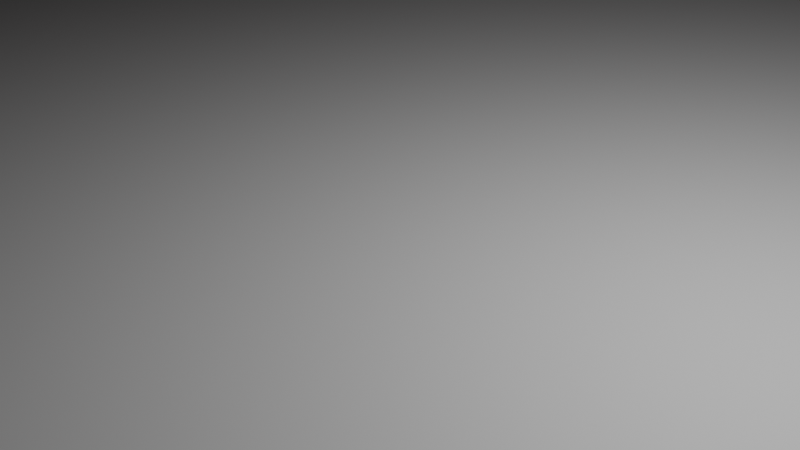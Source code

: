 # Source: almacen.blend  (saved by Blender 3.3.6; exported with 4.5.12 LTS)
import bpy
from mathutils import Matrix  # noqa: F401  (used for matrix-valued properties, if any)

bpy.ops.wm.read_factory_settings(use_empty=True)
scene = bpy.context.scene
scene.name = 'Scene'

# ---- collections
col_collection = bpy.data.collections.new('Collection'); scene.collection.children.link(col_collection)

# ---- materials (node trees are filled in below, after node groups)
mat_wall = bpy.data.materials.new('Wall')
mat_wall.alpha_threshold = 0.0
mat_wall.use_transparent_shadow = False
mat_wall.roughness = 0.5
mat_wall.line_color = (0.0, 0.0, 0.0, 1.0)
mat_wood = bpy.data.materials.new('Wood')
mat_wood.use_transparent_shadow = False
mat_glass = bpy.data.materials.new('Glass')
mat_glass.use_transparent_shadow = False
mat_material = bpy.data.materials.new('Material')
mat_material.use_transparent_shadow = False
mat_metal = bpy.data.materials.new('Metal')
mat_metal.use_transparent_shadow = False
mat_wood2 = bpy.data.materials.new('Wood2')
mat_wood2.use_transparent_shadow = False

# ---- material node trees
mat_wall.use_nodes = True; mat_wall.node_tree.nodes.clear()
_N = mat_wall.node_tree.nodes; _L = mat_wall.node_tree.links
n0 = _N.new('ShaderNodeOutputMaterial'); n0.name = 'Material Output'; n0.location = (300, 300)
n1 = _N.new('ShaderNodeBsdfPrincipled'); n1.name = 'Principled BSDF'; n1.location = (10, 300)
n1.distribution = 'GGX'
n1.subsurface_method = 'RANDOM_WALK_SKIN'
n1.inputs[0].default_value = (0.08984, 0.08984, 0.08984, 1.0)
n1.inputs[2].default_value = 0.8
n1.inputs[3].default_value = 1.45
n1.inputs[27].default_value = (0.0, 0.0, 0.0, 1.0)
n1.inputs[28].default_value = 1.0
_L.new(n1.outputs[0], n0.inputs[0])
n0.is_active_output = True
mat_wood.use_nodes = True; mat_wood.node_tree.nodes.clear()
_N = mat_wood.node_tree.nodes; _L = mat_wood.node_tree.links
n0 = _N.new('ShaderNodeBsdfPrincipled'); n0.name = 'Principled BSDF'; n0.location = (10, 300)
n0.distribution = 'GGX'
n0.subsurface_method = 'RANDOM_WALK_SKIN'
n0.inputs[0].default_value = (0.04518, 0.008499, 0.0064, 1.0)
n0.inputs[3].default_value = 1.45
n0.inputs[27].default_value = (0.0, 0.0, 0.0, 1.0)
n0.inputs[28].default_value = 1.0
n1 = _N.new('ShaderNodeOutputMaterial'); n1.name = 'Material Output'; n1.location = (300, 300)
_L.new(n0.outputs[0], n1.inputs[0])
n1.is_active_output = True
mat_glass.use_nodes = True; mat_glass.node_tree.nodes.clear()
_N = mat_glass.node_tree.nodes; _L = mat_glass.node_tree.links
n0 = _N.new('ShaderNodeBsdfPrincipled'); n0.name = 'Principled BSDF'; n0.location = (10, 300)
n0.distribution = 'GGX'
n0.subsurface_method = 'RANDOM_WALK_SKIN'
n0.inputs[0].default_value = (0.01434, 0.03458, 0.1657, 1.0)
n0.inputs[1].default_value = 1.0
n0.inputs[2].default_value = 0.2778
n0.inputs[3].default_value = 1.45
n0.inputs[27].default_value = (0.0, 0.0, 0.0, 1.0)
n0.inputs[28].default_value = 1.0
n1 = _N.new('ShaderNodeOutputMaterial'); n1.name = 'Material Output'; n1.location = (300, 300)
_L.new(n0.outputs[0], n1.inputs[0])
n1.is_active_output = True
mat_material.use_nodes = True; mat_material.node_tree.nodes.clear()
_N = mat_material.node_tree.nodes; _L = mat_material.node_tree.links
n0 = _N.new('ShaderNodeBsdfPrincipled'); n0.name = 'Principled BSDF'; n0.location = (10, 300)
n0.distribution = 'GGX'
n0.subsurface_method = 'RANDOM_WALK_SKIN'
n0.inputs[0].default_value = (0.1022, 0.09599, 0.02115, 1.0)
n0.inputs[2].default_value = 0.8
n0.inputs[3].default_value = 1.45
n0.inputs[27].default_value = (0.0, 0.0, 0.0, 1.0)
n0.inputs[28].default_value = 1.0
n1 = _N.new('ShaderNodeOutputMaterial'); n1.name = 'Material Output'; n1.location = (300, 300)
_L.new(n0.outputs[0], n1.inputs[0])
n1.is_active_output = True
mat_metal.use_nodes = True; mat_metal.node_tree.nodes.clear()
_N = mat_metal.node_tree.nodes; _L = mat_metal.node_tree.links
n0 = _N.new('ShaderNodeBsdfPrincipled'); n0.name = 'Principled BSDF'; n0.location = (10, 300)
n0.distribution = 'GGX'
n0.subsurface_method = 'RANDOM_WALK_SKIN'
n0.inputs[0].default_value = (0.1374, 0.07601, 0.06103, 1.0)
n0.inputs[1].default_value = 1.0
n0.inputs[2].default_value = 0.6
n0.inputs[3].default_value = 1.45
n0.inputs[27].default_value = (0.0, 0.0, 0.0, 1.0)
n0.inputs[28].default_value = 1.0
n1 = _N.new('ShaderNodeOutputMaterial'); n1.name = 'Material Output'; n1.location = (300, 300)
_L.new(n0.outputs[0], n1.inputs[0])
n1.is_active_output = True
mat_wood2.use_nodes = True; mat_wood2.node_tree.nodes.clear()
_N = mat_wood2.node_tree.nodes; _L = mat_wood2.node_tree.links
n0 = _N.new('ShaderNodeBsdfPrincipled'); n0.name = 'Principled BSDF'; n0.location = (10, 300)
n0.distribution = 'GGX'
n0.subsurface_method = 'RANDOM_WALK_SKIN'
n0.inputs[0].default_value = (0.05811, 0.02677, 0.005654, 1.0)
n0.inputs[3].default_value = 1.45
n0.inputs[27].default_value = (0.0, 0.0, 0.0, 1.0)
n0.inputs[28].default_value = 1.0
n1 = _N.new('ShaderNodeOutputMaterial'); n1.name = 'Material Output'; n1.location = (300, 300)
_L.new(n0.outputs[0], n1.inputs[0])
n1.is_active_output = True

# ---- world
world_world = bpy.data.worlds.new('World'); scene.world = world_world
world_world.use_nodes = True; world_world.node_tree.nodes.clear()
_N = world_world.node_tree.nodes; _L = world_world.node_tree.links
n0 = _N.new('ShaderNodeOutputWorld'); n0.name = 'World Output'; n0.location = (300, 300)
n1 = _N.new('ShaderNodeBackground'); n1.name = 'Background'; n1.location = (10, 300)
n1.inputs[0].default_value = (0.05088, 0.05088, 0.05088, 1.0)
_L.new(n1.outputs[0], n0.inputs[0])
n0.is_active_output = True
world_world.color = (0.05088, 0.05088, 0.05088)
world_world.use_sun_shadow = False
world_world.sun_shadow_jitter_overblur = 0.0

# ---- cameras
cam_camera = bpy.data.cameras.new('Camera')
cam_camera.clip_end = 100.0
cam_camera.ortho_scale = 7.314

# ---- lights
light_light = bpy.data.lights.new('Light', 'POINT')
light_light.transmission_factor = 0.0
light_light.energy = 1000.0
light_light.shadow_soft_size = 0.1
light_light.shadow_maximum_resolution = 0.006
light_light.use_absolute_resolution = True

# ---- meshes
me_cube = bpy.data.meshes.new('Cube')
me_cube.from_pydata([(1.0, 0.6687, 0.3817), (1.0, 0.6687, -0.4449), (1.0, 0.5849, 0.3817), (1.0, 0.5849, -0.4449), (-1.0, 1.0, 1.0), (-1.0, 1.0, -1.0), (-1.0, -1.0, 1.0), (-1.0, -1.0, -1.0), (1.0, 1.0, 1.0), (1.0, 1.0, -1.0), (1.0, -0.85, 0.32), (1.0, -0.85, -0.32), (1.006, 0.6621, 0.342), (1.006, 0.6621, -0.4382), (1.006, 0.5915, 0.342), (1.006, 0.5915, -0.4382), (1.006, 0.6687, 0.3817), (1.006, 0.6687, -0.4449), (1.006, 0.5849, 0.3817), (1.006, 0.5849, -0.4449), (1.0, 0.6621, 0.342), (1.0, 0.6621, -0.4382), (1.0, 0.5915, 0.342), (1.0, 0.5915, -0.4382), (-1.0, 0.0, -1.0), (1.0, -0.155, 0.32), (-1.0, 0.0, 1.0), (1.0, -0.155, -0.32), (1.0, 0.6268, -0.4449), (1.006, 0.6268, -0.4449), (1.0, -0.345, -0.32), (-1.0, -0.5, -1.0), (-1.0, -0.5, 1.0), (1.0, -0.345, 0.32), (1.0, 0.0, 1.0), (1.0, -0.65, 0.32), (1.0, -0.65, -0.32), (1.0, 0.0, -1.0), (1.0, -1.0, 1.0), (1.0, -1.0, -1.0), (1.0, -0.5, 1.0), (1.0, -0.5, -1.0), (1.008, -0.1675, 0.27), (1.008, -0.3325, 0.27), (1.008, -0.3325, -0.27), (1.008, -0.1675, -0.27), (1.008, -0.838, 0.27), (1.008, -0.838, -0.27), (1.008, -0.662, 0.27), (1.008, -0.662, -0.27), (1.008, -0.155, 0.32), (1.008, -0.345, 0.32), (1.008, -0.345, -0.32), (1.008, -0.155, -0.32), (1.008, -0.85, 0.32), (1.008, -0.85, -0.32), (1.008, -0.65, 0.32), (1.008, -0.65, -0.32), (1.0, -0.1675, 0.27), (1.0, -0.3325, 0.27), (1.0, -0.3325, -0.27), (1.0, -0.1675, -0.27), (1.0, -0.838, 0.27), (1.0, -0.838, -0.27), (1.0, -0.662, 0.27), (1.0, -0.662, -0.27), (1.0, -1.0, 1.155), (-1.0, -1.0, 1.155), (1.0, -0.5, 1.155), (-1.0, 0.0, 1.155), (-1.0, 1.0, 1.155), (1.0, 1.0, 1.155), (-1.0, -0.5, 1.155), (1.0, 0.0, 1.155)], [], [(32, 6, 67, 72), (39, 38, 6, 7), (24, 26, 4, 5), (31, 41, 39, 7), (2, 3, 19, 18), (5, 4, 8, 9), (0, 1, 9, 8), (3, 2, 34, 37), (1, 28, 3, 37, 9), (21, 20, 22, 23), (13, 12, 20, 21), (12, 14, 22, 20), (1, 0, 16, 17), (28, 1, 17, 29), (12, 13, 17, 16), (15, 14, 18, 19), (0, 2, 18, 16), (15, 13, 21, 23), (14, 12, 16, 18), (36, 35, 56, 57), (14, 15, 23, 22), (13, 15, 19, 29, 17), (24, 37, 41, 31), (7, 6, 32, 31), (33, 30, 52, 51), (3, 28, 29, 19), (8, 4, 70, 71), (5, 9, 37, 24), (31, 32, 26, 24), (34, 8, 71, 73), (2, 0, 8, 34), (33, 25, 34, 40), (27, 30, 41, 37), (30, 33, 40, 41), (25, 27, 37, 34), (11, 10, 38, 39), (10, 35, 40, 38), (36, 11, 39, 41), (35, 36, 41, 40), (47, 49, 65, 63), (44, 45, 61, 60), (25, 33, 51, 50), (35, 10, 54, 56), (27, 25, 50, 53), (30, 27, 53, 52), (11, 36, 57, 55), (10, 11, 55, 54), (43, 42, 50, 51), (45, 44, 52, 53), (44, 43, 51, 52), (42, 45, 53, 50), (47, 46, 54, 55), (46, 48, 56, 54), (49, 47, 55, 57), (48, 49, 57, 56), (61, 58, 59, 60), (65, 64, 62, 63), (46, 47, 63, 62), (43, 44, 60, 59), (42, 43, 59, 58), (49, 48, 64, 65), (48, 46, 62, 64), (45, 42, 58, 61), (68, 72, 67, 66), (73, 69, 72, 68), (71, 70, 69, 73), (6, 38, 66, 67), (26, 32, 72, 69), (40, 34, 73, 68), (4, 26, 69, 70), (38, 40, 68, 66)])
me_cube.polygons.foreach_set('material_index', [1, 0, 0, 0, 1, 0, 0, 0, 0, 1, 1, 1, 1, 0, 1, 1, 1, 0, 1, 1, 1, 0, 0, 0, 1, 0, 1, 0, 0, 1, 0, 0, 0, 0, 0, 0, 0, 0, 0, 1, 1, 1, 1, 1, 1, 1, 1, 1, 1, 1, 1, 1, 1, 1, 1, 2, 2, 1, 1, 1, 1, 1, 1, 1, 1, 1, 1, 1, 1, 1, 1])
_uv = me_cube.uv_layers.new(name='UVMap')
_uv.uv.foreach_set('vector', [0.625, 0.0625, 0.625, 0.0, 0.625, 0.0, 0.625, 0.0625, 0.375, 0.75, 0.625, 0.75, 0.625, 1.0, 0.375, 1.0, 0.375, 0.125, 0.625, 0.125, 0.625, 0.25, 0.375, 0.25, 0.125, 0.6875, 0.375, 0.6875, 0.375, 0.75, 0.125, 0.75, 0.5934, 0.7184, 0.4066, 0.7184, 0.4066, 0.7184, 0.5934, 0.7184, 0.375, 0.25, 0.625, 0.25, 0.625, 0.5, 0.375, 0.5, 0.5934, 0.5316, 0.4066, 0.5316, 0.375, 0.5, 0.625, 0.5, 0.4066, 0.7184, 0.5934, 0.7184, 0.6051, 0.7301, 0.3949, 0.7301, 0.4066, 0.5316, 0.4066, 0.625, 0.4066, 0.7184, 0.375, 0.625, 0.375, 0.5, 0.4081, 0.5464, 0.5919, 0.5464, 0.5919, 0.7036, 0.4081, 0.7036, 0.4081, 0.5464, 0.5919, 0.5464, 0.5919, 0.5464, 0.4081, 0.5464, 0.5919, 0.5464, 0.5919, 0.7036, 0.5919, 0.7036, 0.5919, 0.5464, 0.4066, 0.5316, 0.5934, 0.5316, 0.5934, 0.5316, 0.4066, 0.5316, 0.4066, 0.625, 0.4066, 0.5316, 0.4066, 0.5316, 0.4066, 0.625, 0.5919, 0.5464, 0.4081, 0.5464, 0.4066, 0.5316, 0.5934, 0.5316, 0.4081, 0.7036, 0.5919, 0.7036, 0.5934, 0.7184, 0.4066, 0.7184, 0.5934, 0.5316, 0.5934, 0.7184, 0.5934, 0.7184, 0.5934, 0.5316, 0.4081, 0.7036, 0.4081, 0.5464, 0.4081, 0.5464, 0.4081, 0.7036, 0.5919, 0.7036, 0.5919, 0.5464, 0.5934, 0.5316, 0.5934, 0.7184, 0.4054, 0.741, 0.6006, 0.7155, 0.6006, 0.7155, 0.4054, 0.741, 0.5919, 0.7036, 0.4081, 0.7036, 0.4081, 0.7036, 0.5919, 0.7036, 0.4081, 0.5464, 0.4081, 0.7036, 0.4066, 0.7184, 0.4066, 0.625, 0.4066, 0.5316, 0.125, 0.625, 0.375, 0.625, 0.375, 0.6875, 0.125, 0.6875, 0.375, 0.0, 0.625, 0.0, 0.625, 0.0625, 0.375, 0.0625, 0.6014, 0.67, 0.4125, 0.7285, 0.4125, 0.7285, 0.6014, 0.67, 0.4066, 0.7184, 0.4066, 0.625, 0.4066, 0.625, 0.4066, 0.7184, 0.625, 0.5, 0.625, 0.25, 0.625, 0.25, 0.625, 0.5, 0.125, 0.5, 0.375, 0.5, 0.375, 0.625, 0.125, 0.625, 0.375, 0.0625, 0.625, 0.0625, 0.625, 0.125, 0.375, 0.125, 0.6051, 0.7301, 0.625, 0.5, 0.625, 0.5, 0.6051, 0.7301, 0.5934, 0.7184, 0.5934, 0.5316, 0.625, 0.5, 0.6051, 0.7301, 0.6014, 0.67, 0.6016, 0.6582, 0.625, 0.625, 0.625, 0.6875, 0.4144, 0.7258, 0.4125, 0.7285, 0.385, 0.74, 0.3949, 0.7301, 0.4125, 0.7285, 0.6014, 0.67, 0.625, 0.6875, 0.385, 0.74, 0.6016, 0.6582, 0.4144, 0.7258, 0.3949, 0.7301, 0.625, 0.625, 0.4036, 0.7438, 0.6004, 0.7273, 0.625, 0.75, 0.375, 0.75, 0.6004, 0.7273, 0.6006, 0.7155, 0.625, 0.6875, 0.625, 0.75, 0.4054, 0.741, 0.4036, 0.7438, 0.375, 0.75, 0.385, 0.74, 0.6006, 0.7155, 0.4054, 0.741, 0.385, 0.74, 0.625, 0.6875, 0.4099, 0.7429, 0.4113, 0.7406, 0.4113, 0.7406, 0.4099, 0.7429, 0.4186, 0.7263, 0.4201, 0.7241, 0.4201, 0.7241, 0.4186, 0.7263, 0.6016, 0.6582, 0.6014, 0.67, 0.6014, 0.67, 0.6016, 0.6582, 0.6006, 0.7155, 0.6004, 0.7273, 0.6004, 0.7273, 0.6006, 0.7155, 0.4144, 0.7258, 0.6016, 0.6582, 0.6016, 0.6582, 0.4144, 0.7258, 0.4125, 0.7285, 0.4144, 0.7258, 0.4144, 0.7258, 0.4125, 0.7285, 0.4036, 0.7438, 0.4054, 0.741, 0.4054, 0.741, 0.4036, 0.7438, 0.6004, 0.7273, 0.4036, 0.7438, 0.4036, 0.7438, 0.6004, 0.7273, 0.5956, 0.6707, 0.5957, 0.6615, 0.6016, 0.6582, 0.6014, 0.67, 0.4201, 0.7241, 0.4186, 0.7263, 0.4125, 0.7285, 0.4144, 0.7258, 0.4186, 0.7263, 0.5956, 0.6707, 0.6014, 0.67, 0.4125, 0.7285, 0.5957, 0.6615, 0.4201, 0.7241, 0.4144, 0.7258, 0.6016, 0.6582, 0.4099, 0.7429, 0.5943, 0.7267, 0.6004, 0.7273, 0.4036, 0.7438, 0.5943, 0.7267, 0.5944, 0.7174, 0.6006, 0.7155, 0.6004, 0.7273, 0.4113, 0.7406, 0.4099, 0.7429, 0.4036, 0.7438, 0.4054, 0.741, 0.5944, 0.7174, 0.4113, 0.7406, 0.4054, 0.741, 0.6006, 0.7155, 0.4201, 0.7241, 0.5957, 0.6615, 0.5956, 0.6707, 0.4186, 0.7263, 0.4113, 0.7406, 0.5944, 0.7174, 0.5943, 0.7267, 0.4099, 0.7429, 0.5943, 0.7267, 0.4099, 0.7429, 0.4099, 0.7429, 0.5943, 0.7267, 0.5956, 0.6707, 0.4186, 0.7263, 0.4186, 0.7263, 0.5956, 0.6707, 0.5957, 0.6615, 0.5956, 0.6707, 0.5956, 0.6707, 0.5957, 0.6615, 0.4113, 0.7406, 0.5944, 0.7174, 0.5944, 0.7174, 0.4113, 0.7406, 0.5944, 0.7174, 0.5943, 0.7267, 0.5943, 0.7267, 0.5944, 0.7174, 0.4201, 0.7241, 0.5957, 0.6615, 0.5957, 0.6615, 0.4201, 0.7241, 0.625, 0.6875, 0.875, 0.6875, 0.875, 0.75, 0.625, 0.75, 0.625, 0.625, 0.875, 0.625, 0.875, 0.6875, 0.625, 0.6875, 0.625, 0.5, 0.875, 0.5, 0.875, 0.625, 0.625, 0.625, 0.625, 1.0, 0.625, 0.75, 0.625, 0.75, 0.625, 1.0, 0.625, 0.125, 0.625, 0.0625, 0.625, 0.0625, 0.625, 0.125, 0.625, 0.6875, 0.625, 0.625, 0.625, 0.625, 0.625, 0.6875, 0.625, 0.25, 0.625, 0.125, 0.625, 0.125, 0.625, 0.25, 0.625, 0.75, 0.625, 0.6875, 0.625, 0.6875, 0.625, 0.75])
me_cube.materials.append(mat_wall)
me_cube.materials.append(mat_wood)
me_cube.materials.append(mat_glass)
me_cube.use_mirror_vertex_groups = False
me_cube.update()
me_cylinder = bpy.data.meshes.new('Cylinder')
me_cylinder.from_pydata([(0.026, -0.9742, -1.0), (0.026, -0.9742, 1.0), (-0.3874, -0.9175, -1.0), (-0.3874, -0.9175, 1.0), (-0.8143, -0.8254, -1.0), (-0.8143, -0.8254, 1.0), (-1.163, -0.7016, -1.0), (-1.163, -0.7016, 1.0), (-1.401, -0.5506, -1.0), (-1.401, -0.5506, 1.0), (-1.493, -0.3784, -1.0), (-1.493, -0.3784, 1.0), (-1.55, -0.1916, -1.0), (-1.55, -0.1916, 1.0), (-1.902, 0.002706, -1.0), (-1.902, 0.002706, 1.0), (-1.55, 0.197, -1.0), (-1.55, 0.197, 1.0), (-1.493, 0.3839, -1.0), (-1.493, 0.3839, 1.0), (-1.401, 0.5561, -1.0), (-1.401, 0.5561, 1.0), (-1.163, 0.707, -1.0), (-1.163, 0.707, 1.0), (-0.8143, 0.8309, -1.0), (-0.8143, 0.8309, 1.0), (-0.3874, 0.9229, -1.0), (-0.3874, 0.9229, 1.0), (0.026, 0.9796, -1.0), (0.026, 0.9796, 1.0), (0.026, -0.9742, 1.0), (-0.3874, -0.9175, 1.0), (-0.8143, -0.8254, 1.0), (-1.163, -0.7016, 1.0), (-1.401, -0.5506, 1.0), (-1.493, -0.3784, 1.0), (-1.55, -0.1916, 1.0), (-1.55, 0.197, 1.0), (-1.493, 0.3839, 1.0), (-1.401, 0.5561, 1.0), (-1.163, 0.707, 1.0), (-0.8143, 0.8309, 1.0), (-0.3874, 0.9229, 1.0), (0.026, 0.9796, 1.0), (0.02979, -0.9742, -1.0), (0.031, -0.9175, -1.0), (0.006117, -0.8254, -1.0), (-0.4585, -0.7016, -1.0), (-0.8357, -0.5506, -1.0), (-0.8918, -0.3784, -1.0), (-0.9263, -0.1916, -1.0), (-0.9263, 0.197, -1.0), (-0.8918, 0.3839, -1.0), (-0.8357, 0.5561, -1.0), (-0.4585, 0.707, -1.0), (0.006117, 0.8309, -1.0), (0.031, 0.9229, -1.0), (0.02979, 0.9796, -1.0), (0.02979, -0.9742, 1.0), (0.031, -0.9175, 1.0), (0.006117, -0.8254, 1.0), (-0.4585, -0.7016, 1.0), (-0.8357, -0.5506, 1.0), (-0.8918, -0.3784, 1.0), (-0.9263, -0.1916, 1.0), (-0.9263, 0.197, 1.0), (-0.8918, 0.3839, 1.0), (-0.8357, 0.5561, 1.0), (-0.4585, 0.707, 1.0), (0.006117, 0.8309, 1.0), (0.031, 0.9229, 1.0), (0.02979, 0.9796, 1.0)], [], [(0, 1, 3, 2), (2, 3, 5, 4), (4, 5, 7, 6), (6, 7, 9, 8), (8, 9, 11, 10), (10, 11, 13, 12), (12, 13, 15, 14), (14, 15, 17, 16), (16, 17, 19, 18), (18, 19, 21, 20), (20, 21, 23, 22), (22, 23, 25, 24), (24, 25, 27, 26), (26, 27, 29, 28), (15, 13, 17), (14, 16, 12), (17, 13, 36, 37), (11, 9, 34, 35), (21, 19, 38, 39), (7, 5, 32, 33), (27, 25, 41, 42), (3, 1, 30, 31), (13, 11, 35, 36), (23, 21, 39, 40), (9, 7, 33, 34), (19, 17, 37, 38), (29, 27, 42, 43), (5, 3, 31, 32), (25, 23, 40, 41), (0, 2, 45, 44), (40, 39, 67, 68), (10, 12, 50, 49), (20, 22, 54, 53), (32, 31, 59, 60), (41, 40, 68, 69), (33, 32, 60, 61), (6, 8, 48, 47), (16, 18, 52, 51), (26, 28, 57, 56), (42, 41, 69, 70), (34, 33, 61, 62), (2, 4, 46, 45), (43, 42, 70, 71), (22, 24, 55, 54), (35, 34, 62, 63), (37, 36, 64, 65), (36, 35, 63, 64), (8, 10, 49, 48), (18, 20, 53, 52), (38, 37, 65, 66), (4, 6, 47, 46), (12, 16, 51, 50), (24, 26, 56, 55), (39, 38, 66, 67), (31, 30, 58, 59)])
_uv = me_cylinder.uv_layers.new(name='UVMap')
_uv.uv.foreach_set('vector', [0.4688, 0.5, 0.4688, 1.0, 0.4375, 1.0, 0.4375, 0.5, 0.4375, 0.5, 0.4375, 1.0, 0.4062, 1.0, 0.4062, 0.5, 0.4062, 0.5, 0.4062, 1.0, 0.375, 1.0, 0.375, 0.5, 0.375, 0.5, 0.375, 1.0, 0.3438, 1.0, 0.3438, 0.5, 0.3438, 0.5, 0.3438, 1.0, 0.3125, 1.0, 0.3125, 0.5, 0.3125, 0.5, 0.3125, 1.0, 0.2812, 1.0, 0.2812, 0.5, 0.2812, 0.5, 0.2812, 1.0, 0.25, 1.0, 0.25, 0.5, 0.25, 0.5, 0.25, 1.0, 0.2188, 1.0, 0.2188, 0.5, 0.2188, 0.5, 0.2188, 1.0, 0.1875, 1.0, 0.1875, 0.5, 0.1875, 0.5, 0.1875, 1.0, 0.1562, 1.0, 0.1562, 0.5, 0.1562, 0.5, 0.1562, 1.0, 0.125, 1.0, 0.125, 0.5, 0.125, 0.5, 0.125, 1.0, 0.09375, 1.0, 0.09375, 0.5, 0.09375, 0.5, 0.09375, 1.0, 0.0625, 1.0, 0.0625, 0.5, 0.0625, 0.5, 0.0625, 1.0, 0.03125, 1.0, 0.03125, 0.5, 0.25, 1.0, 0.2812, 1.0, 0.2188, 1.0, 0.25, 0.5, 0.2188, 0.5, 0.2812, 0.5, 0.2188, 1.0, 0.2812, 1.0, 0.2812, 1.0, 0.2188, 1.0, 0.3125, 1.0, 0.3438, 1.0, 0.3438, 1.0, 0.3125, 1.0, 0.1562, 1.0, 0.1875, 1.0, 0.1875, 1.0, 0.1562, 1.0, 0.375, 1.0, 0.4062, 1.0, 0.4062, 1.0, 0.375, 1.0, 0.0625, 1.0, 0.09375, 1.0, 0.09375, 1.0, 0.0625, 1.0, 0.4375, 1.0, 0.4688, 1.0, 0.4688, 1.0, 0.4375, 1.0, 0.2812, 1.0, 0.3125, 1.0, 0.3125, 1.0, 0.2812, 1.0, 0.125, 1.0, 0.1562, 1.0, 0.1562, 1.0, 0.125, 1.0, 0.3438, 1.0, 0.375, 1.0, 0.375, 1.0, 0.3438, 1.0, 0.1875, 1.0, 0.2188, 1.0, 0.2188, 1.0, 0.1875, 1.0, 0.03125, 1.0, 0.0625, 1.0, 0.0625, 1.0, 0.03125, 1.0, 0.4062, 1.0, 0.4375, 1.0, 0.4375, 1.0, 0.4062, 1.0, 0.09375, 1.0, 0.125, 1.0, 0.125, 1.0, 0.09375, 1.0, 0.4688, 0.5, 0.4375, 0.5, 0.4375, 0.5, 0.4688, 0.5, 0.125, 1.0, 0.1562, 1.0, 0.1562, 1.0, 0.125, 1.0, 0.3125, 0.5, 0.2812, 0.5, 0.2812, 0.5, 0.3125, 0.5, 0.1562, 0.5, 0.125, 0.5, 0.125, 0.5, 0.1562, 0.5, 0.4062, 1.0, 0.4375, 1.0, 0.4375, 1.0, 0.4062, 1.0, 0.09375, 1.0, 0.125, 1.0, 0.125, 1.0, 0.09375, 1.0, 0.375, 1.0, 0.4062, 1.0, 0.4062, 1.0, 0.375, 1.0, 0.375, 0.5, 0.3438, 0.5, 0.3438, 0.5, 0.375, 0.5, 0.2188, 0.5, 0.1875, 0.5, 0.1875, 0.5, 0.2188, 0.5, 0.0625, 0.5, 0.03125, 0.5, 0.03125, 0.5, 0.0625, 0.5, 0.0625, 1.0, 0.09375, 1.0, 0.09375, 1.0, 0.0625, 1.0, 0.3438, 1.0, 0.375, 1.0, 0.375, 1.0, 0.3438, 1.0, 0.4375, 0.5, 0.4062, 0.5, 0.4062, 0.5, 0.4375, 0.5, 0.03125, 1.0, 0.0625, 1.0, 0.0625, 1.0, 0.03125, 1.0, 0.125, 0.5, 0.09375, 0.5, 0.09375, 0.5, 0.125, 0.5, 0.3125, 1.0, 0.3438, 1.0, 0.3438, 1.0, 0.3125, 1.0, 0.2188, 1.0, 0.2812, 1.0, 0.2812, 1.0, 0.2188, 1.0, 0.2812, 1.0, 0.3125, 1.0, 0.3125, 1.0, 0.2812, 1.0, 0.3438, 0.5, 0.3125, 0.5, 0.3125, 0.5, 0.3438, 0.5, 0.1875, 0.5, 0.1562, 0.5, 0.1562, 0.5, 0.1875, 0.5, 0.1875, 1.0, 0.2188, 1.0, 0.2188, 1.0, 0.1875, 1.0, 0.4062, 0.5, 0.375, 0.5, 0.375, 0.5, 0.4062, 0.5, 0.2812, 0.5, 0.2188, 0.5, 0.2188, 0.5, 0.2812, 0.5, 0.09375, 0.5, 0.0625, 0.5, 0.0625, 0.5, 0.09375, 0.5, 0.1562, 1.0, 0.1875, 1.0, 0.1875, 1.0, 0.1562, 1.0, 0.4375, 1.0, 0.4688, 1.0, 0.4688, 1.0, 0.4375, 1.0])
me_cylinder.materials.append(mat_material)
me_cylinder.update()
me_cube_002 = bpy.data.meshes.new('Cube.002')
me_cube_002.from_pydata([(-1.0, -1.0, -1.0), (-1.0, -1.0, 1.0), (-1.0, 1.0, -1.0), (-1.0, 1.0, 1.0), (1.0, -1.0, -1.0), (1.0, -1.0, 1.0), (1.0, 1.0, -1.0), (1.0, 1.0, 1.0)], [], [(0, 1, 3, 2), (2, 3, 7, 6), (6, 7, 5, 4), (4, 5, 1, 0), (2, 6, 4, 0), (7, 3, 1, 5)])
_uv = me_cube_002.uv_layers.new(name='UVMap')
_uv.uv.foreach_set('vector', [0.375, 0.0, 0.625, 0.0, 0.625, 0.25, 0.375, 0.25, 0.375, 0.25, 0.625, 0.25, 0.625, 0.5, 0.375, 0.5, 0.375, 0.5, 0.625, 0.5, 0.625, 0.75, 0.375, 0.75, 0.375, 0.75, 0.625, 0.75, 0.625, 1.0, 0.375, 1.0, 0.125, 0.5, 0.375, 0.5, 0.375, 0.75, 0.125, 0.75, 0.625, 0.5, 0.875, 0.5, 0.875, 0.75, 0.625, 0.75])
me_cube_002.materials.append(mat_wall)
me_cube_002.update()
me_cube_003 = bpy.data.meshes.new('Cube.003')
me_cube_003.from_pydata([(-1.0, -1.0, -1.0), (-1.0, -1.0, 1.0), (-1.0, 1.0, -1.0), (-1.0, 1.0, 1.0), (1.0, -1.0, -1.0), (1.0, -1.0, 1.0), (1.0, 1.0, -1.0), (1.0, 1.0, 1.0)], [], [(0, 1, 3, 2), (2, 3, 7, 6), (6, 7, 5, 4), (4, 5, 1, 0), (2, 6, 4, 0), (7, 3, 1, 5)])
_uv = me_cube_003.uv_layers.new(name='UVMap')
_uv.uv.foreach_set('vector', [0.375, 0.0, 0.625, 0.0, 0.625, 0.25, 0.375, 0.25, 0.375, 0.25, 0.625, 0.25, 0.625, 0.5, 0.375, 0.5, 0.375, 0.5, 0.625, 0.5, 0.625, 0.75, 0.375, 0.75, 0.375, 0.75, 0.625, 0.75, 0.625, 1.0, 0.375, 1.0, 0.125, 0.5, 0.375, 0.5, 0.375, 0.75, 0.125, 0.75, 0.625, 0.5, 0.875, 0.5, 0.875, 0.75, 0.625, 0.75])
me_cube_003.materials.append(mat_wall)
me_cube_003.update()
me_cube_004 = bpy.data.meshes.new('Cube.004')
me_cube_004.from_pydata([(-1.0, -1.0, -1.0), (-1.0, -1.0, 1.0), (-1.0, 1.0, -1.0), (-1.0, 1.0, 1.0), (1.0, -1.0, -1.0), (1.0, -1.0, 1.0), (1.0, 1.0, -1.0), (1.0, 1.0, 1.0), (-1.0, -0.9182, -1.0), (-1.0, -0.9182, 1.0), (1.0, -0.9182, -1.0), (1.0, -0.9182, 1.0), (1.0, -0.9182, 2.327), (1.0, -1.0, 2.327), (-1.0, -1.0, 2.327), (-1.0, -0.9182, 2.327), (1.0, -0.9182, 1.664), (1.0, -1.0, 1.664), (-1.0, -1.0, 1.664), (-1.0, -0.9182, 1.664), (1.0, -0.9182, 1.746), (-1.0, -1.0, 1.746), (1.0, -1.0, 1.746), (-1.0, -0.9182, 1.746), (1.0, -0.9182, 2.125), (-1.0, -1.0, 2.125), (1.0, -1.0, 2.125), (-1.0, -0.9182, 2.125), (1.0, -0.9182, 2.182), (-1.0, -1.0, 2.182), (1.0, -1.0, 2.182), (-1.0, -0.9182, 2.182), (-1.0, 0.9969, 2.182), (-1.0, 0.9969, 2.125), (1.0, 0.9969, 2.125), (1.0, 0.9969, 2.182), (-1.0, 0.9942, 1.746), (-1.0, 0.9942, 1.664), (1.0, 0.9942, 1.664), (1.0, 0.9942, 1.746), (35.92, -1.0, 1.746), (35.92, -1.0, 1.664), (35.92, -0.9182, 1.664), (35.92, -0.9182, 1.746), (35.92, -1.0, 2.182), (35.92, -1.0, 2.125), (35.92, -0.9182, 2.125), (35.92, -0.9182, 2.182), (160.1, -1.0, 0.8017), (160.1, -1.0, 0.7197), (160.1, -0.9182, 0.7197), (160.1, -0.9182, 0.8017), (160.1, -1.0, 1.238), (160.1, -1.0, 1.181), (160.1, -0.9182, 1.181), (160.1, -0.9182, 1.238), (160.1, -1.0, -0.9457), (160.1, -1.0, -1.003), (160.1, -0.9182, -1.003), (160.1, -0.9182, -0.9457)], [], [(8, 9, 3, 2), (2, 3, 7, 6), (10, 11, 5, 4), (4, 5, 1, 0), (8, 10, 4, 0), (30, 28, 12, 13), (7, 3, 9, 11), (2, 6, 10, 8), (6, 7, 11, 10), (0, 1, 9, 8), (12, 15, 14, 13), (31, 29, 14, 15), (29, 30, 13, 14), (28, 31, 15, 12), (11, 9, 19, 16), (1, 5, 17, 18), (9, 1, 18, 19), (5, 11, 16, 17), (19, 23, 36, 37), (18, 17, 22, 21), (19, 18, 21, 23), (16, 20, 43, 42), (20, 23, 27, 24), (21, 22, 26, 25), (23, 21, 25, 27), (22, 20, 24, 26), (31, 28, 35, 32), (25, 26, 30, 29), (27, 25, 29, 31), (24, 28, 47, 46), (34, 33, 32, 35), (28, 24, 34, 35), (24, 27, 33, 34), (27, 31, 32, 33), (38, 37, 36, 39), (23, 20, 39, 36), (20, 16, 38, 39), (16, 19, 37, 38), (40, 41, 49, 48), (20, 22, 40, 43), (17, 16, 42, 41), (22, 17, 41, 40), (47, 44, 52, 55), (28, 30, 44, 47), (30, 26, 45, 44), (26, 24, 46, 45), (49, 50, 51, 48), (54, 55, 59, 58), (45, 46, 54, 53), (43, 40, 48, 51), (41, 42, 50, 49), (46, 47, 55, 54), (44, 45, 53, 52), (42, 43, 51, 50), (57, 58, 59, 56), (52, 53, 57, 56), (55, 52, 56, 59), (53, 54, 58, 57)])
_uv = me_cube_004.uv_layers.new(name='UVMap')
_uv.uv.foreach_set('vector', [0.375, 0.125, 0.625, 0.125, 0.625, 0.25, 0.375, 0.25, 0.375, 0.25, 0.625, 0.25, 0.625, 0.5, 0.375, 0.5, 0.375, 0.625, 0.625, 0.625, 0.625, 0.75, 0.375, 0.75, 0.375, 0.75, 0.625, 0.75, 0.625, 1.0, 0.375, 1.0, 0.125, 0.625, 0.375, 0.625, 0.375, 0.75, 0.125, 0.75, 0.625, 0.75, 0.625, 0.625, 0.625, 0.625, 0.625, 0.75, 0.625, 0.5, 0.875, 0.5, 0.875, 0.625, 0.625, 0.625, 0.125, 0.5, 0.375, 0.5, 0.375, 0.625, 0.125, 0.625, 0.375, 0.5, 0.625, 0.5, 0.625, 0.625, 0.375, 0.625, 0.375, 0.0, 0.625, 0.0, 0.625, 0.125, 0.375, 0.125, 0.625, 0.625, 0.875, 0.625, 0.875, 0.75, 0.625, 0.75, 0.625, 0.125, 0.625, 0.0, 0.625, 0.0, 0.625, 0.125, 0.625, 1.0, 0.625, 0.75, 0.625, 0.75, 0.625, 1.0, 0.625, 0.625, 0.875, 0.625, 0.875, 0.625, 0.625, 0.625, 0.625, 0.625, 0.875, 0.625, 0.875, 0.625, 0.625, 0.625, 0.625, 1.0, 0.625, 0.75, 0.625, 0.75, 0.625, 1.0, 0.625, 0.125, 0.625, 0.0, 0.625, 0.0, 0.625, 0.125, 0.625, 0.75, 0.625, 0.625, 0.625, 0.625, 0.625, 0.75, 0.625, 0.125, 0.625, 0.125, 0.625, 0.125, 0.625, 0.125, 0.625, 1.0, 0.625, 0.75, 0.625, 0.75, 0.625, 1.0, 0.625, 0.125, 0.625, 0.0, 0.625, 0.0, 0.625, 0.125, 0.625, 0.625, 0.625, 0.625, 0.625, 0.625, 0.625, 0.625, 0.625, 0.625, 0.875, 0.625, 0.875, 0.625, 0.625, 0.625, 0.625, 1.0, 0.625, 0.75, 0.625, 0.75, 0.625, 1.0, 0.625, 0.125, 0.625, 0.0, 0.625, 0.0, 0.625, 0.125, 0.625, 0.75, 0.625, 0.625, 0.625, 0.625, 0.625, 0.75, 0.875, 0.625, 0.625, 0.625, 0.625, 0.625, 0.875, 0.625, 0.625, 1.0, 0.625, 0.75, 0.625, 0.75, 0.625, 1.0, 0.625, 0.125, 0.625, 0.0, 0.625, 0.0, 0.625, 0.125, 0.625, 0.625, 0.625, 0.625, 0.625, 0.625, 0.625, 0.625, 0.625, 0.625, 0.875, 0.625, 0.875, 0.625, 0.625, 0.625, 0.625, 0.625, 0.625, 0.625, 0.625, 0.625, 0.625, 0.625, 0.625, 0.625, 0.875, 0.625, 0.875, 0.625, 0.625, 0.625, 0.625, 0.125, 0.625, 0.125, 0.625, 0.125, 0.625, 0.125, 0.625, 0.625, 0.875, 0.625, 0.875, 0.625, 0.625, 0.625, 0.875, 0.625, 0.625, 0.625, 0.625, 0.625, 0.875, 0.625, 0.625, 0.625, 0.625, 0.625, 0.625, 0.625, 0.625, 0.625, 0.625, 0.625, 0.875, 0.625, 0.875, 0.625, 0.625, 0.625, 0.625, 0.75, 0.625, 0.75, 0.625, 0.75, 0.625, 0.75, 0.625, 0.625, 0.625, 0.75, 0.625, 0.75, 0.625, 0.625, 0.625, 0.75, 0.625, 0.625, 0.625, 0.625, 0.625, 0.75, 0.625, 0.75, 0.625, 0.75, 0.625, 0.75, 0.625, 0.75, 0.625, 0.625, 0.625, 0.75, 0.625, 0.75, 0.625, 0.625, 0.625, 0.625, 0.625, 0.75, 0.625, 0.75, 0.625, 0.625, 0.625, 0.75, 0.625, 0.75, 0.625, 0.75, 0.625, 0.75, 0.625, 0.75, 0.625, 0.625, 0.625, 0.625, 0.625, 0.75, 0.625, 0.75, 0.625, 0.625, 0.625, 0.625, 0.625, 0.75, 0.625, 0.625, 0.625, 0.625, 0.625, 0.625, 0.625, 0.625, 0.625, 0.75, 0.625, 0.625, 0.625, 0.625, 0.625, 0.75, 0.625, 0.625, 0.625, 0.75, 0.625, 0.75, 0.625, 0.625, 0.625, 0.75, 0.625, 0.625, 0.625, 0.625, 0.625, 0.75, 0.625, 0.625, 0.625, 0.625, 0.625, 0.625, 0.625, 0.625, 0.625, 0.75, 0.625, 0.75, 0.625, 0.75, 0.625, 0.75, 0.625, 0.625, 0.625, 0.625, 0.625, 0.625, 0.625, 0.625, 0.625, 0.75, 0.625, 0.625, 0.625, 0.625, 0.625, 0.75, 0.625, 0.75, 0.625, 0.75, 0.625, 0.75, 0.625, 0.75, 0.625, 0.625, 0.625, 0.75, 0.625, 0.75, 0.625, 0.625, 0.625, 0.75, 0.625, 0.625, 0.625, 0.625, 0.625, 0.75])
me_cube_004.materials.append(mat_metal)
me_cube_004.update()
me_cube_001 = bpy.data.meshes.new('Cube.001')
me_cube_001.from_pydata([(-1.0, -1.0, -1.0), (-1.0, -1.0, 1.0), (-1.0, 1.0, -1.0), (-1.0, 1.0, 1.0), (1.0, -1.0, -1.0), (1.0, -1.0, 1.0), (1.0, 1.0, -1.0), (1.0, 1.0, 1.0)], [], [(0, 1, 3, 2), (2, 3, 7, 6), (6, 7, 5, 4), (4, 5, 1, 0), (2, 6, 4, 0), (7, 3, 1, 5)])
_uv = me_cube_001.uv_layers.new(name='UVMap')
_uv.uv.foreach_set('vector', [0.375, 0.0, 0.625, 0.0, 0.625, 0.25, 0.375, 0.25, 0.375, 0.25, 0.625, 0.25, 0.625, 0.5, 0.375, 0.5, 0.375, 0.5, 0.625, 0.5, 0.625, 0.75, 0.375, 0.75, 0.375, 0.75, 0.625, 0.75, 0.625, 1.0, 0.375, 1.0, 0.125, 0.5, 0.375, 0.5, 0.375, 0.75, 0.125, 0.75, 0.625, 0.5, 0.875, 0.5, 0.875, 0.75, 0.625, 0.75])
me_cube_001.materials.append(mat_wood2)
me_cube_001.update()
me_cube_005 = bpy.data.meshes.new('Cube.005')
me_cube_005.from_pydata([(-1.0, -1.0, -1.0), (-1.0, -1.0, 1.0), (-1.0, 1.0, -1.0), (-1.0, 1.0, 1.0), (1.0, -1.0, -1.0), (1.0, -1.0, 1.0), (1.0, 1.0, -1.0), (1.0, 1.0, 1.0)], [], [(0, 1, 3, 2), (2, 3, 7, 6), (6, 7, 5, 4), (4, 5, 1, 0), (2, 6, 4, 0), (7, 3, 1, 5)])
_uv = me_cube_005.uv_layers.new(name='UVMap')
_uv.uv.foreach_set('vector', [0.375, 0.0, 0.625, 0.0, 0.625, 0.25, 0.375, 0.25, 0.375, 0.25, 0.625, 0.25, 0.625, 0.5, 0.375, 0.5, 0.375, 0.5, 0.625, 0.5, 0.625, 0.75, 0.375, 0.75, 0.375, 0.75, 0.625, 0.75, 0.625, 1.0, 0.375, 1.0, 0.125, 0.5, 0.375, 0.5, 0.375, 0.75, 0.125, 0.75, 0.625, 0.5, 0.875, 0.5, 0.875, 0.75, 0.625, 0.75])
me_cube_005.materials.append(mat_wood2)
me_cube_005.update()
me_cube_006 = bpy.data.meshes.new('Cube.006')
me_cube_006.from_pydata([(-1.0, -1.0, -1.0), (-1.0, -1.0, 1.0), (-1.0, 1.0, -1.0), (-1.0, 1.0, 1.0), (1.0, -1.0, -1.0), (1.0, -1.0, 1.0), (1.0, 1.0, -1.0), (1.0, 1.0, 1.0)], [], [(0, 1, 3, 2), (2, 3, 7, 6), (6, 7, 5, 4), (4, 5, 1, 0), (2, 6, 4, 0), (7, 3, 1, 5)])
_uv = me_cube_006.uv_layers.new(name='UVMap')
_uv.uv.foreach_set('vector', [0.375, 0.0, 0.625, 0.0, 0.625, 0.25, 0.375, 0.25, 0.375, 0.25, 0.625, 0.25, 0.625, 0.5, 0.375, 0.5, 0.375, 0.5, 0.625, 0.5, 0.625, 0.75, 0.375, 0.75, 0.375, 0.75, 0.625, 0.75, 0.625, 1.0, 0.375, 1.0, 0.125, 0.5, 0.375, 0.5, 0.375, 0.75, 0.125, 0.75, 0.625, 0.5, 0.875, 0.5, 0.875, 0.75, 0.625, 0.75])
me_cube_006.materials.append(mat_wood2)
me_cube_006.update()
me_cube_007 = bpy.data.meshes.new('Cube.007')
me_cube_007.from_pydata([(-1.0, -1.0, -1.0), (-1.0, -1.0, 1.0), (-1.0, 1.0, -1.0), (-1.0, 1.0, 1.0), (1.0, -1.0, -1.0), (1.0, -1.0, 1.0), (1.0, 1.0, -1.0), (1.0, 1.0, 1.0)], [], [(0, 1, 3, 2), (2, 3, 7, 6), (6, 7, 5, 4), (4, 5, 1, 0), (2, 6, 4, 0), (7, 3, 1, 5)])
_uv = me_cube_007.uv_layers.new(name='UVMap')
_uv.uv.foreach_set('vector', [0.375, 0.0, 0.625, 0.0, 0.625, 0.25, 0.375, 0.25, 0.375, 0.25, 0.625, 0.25, 0.625, 0.5, 0.375, 0.5, 0.375, 0.5, 0.625, 0.5, 0.625, 0.75, 0.375, 0.75, 0.375, 0.75, 0.625, 0.75, 0.625, 1.0, 0.375, 1.0, 0.125, 0.5, 0.375, 0.5, 0.375, 0.75, 0.125, 0.75, 0.625, 0.5, 0.875, 0.5, 0.875, 0.75, 0.625, 0.75])
me_cube_007.materials.append(mat_wood2)
me_cube_007.update()

# ---- objects
ob_almacen = bpy.data.objects.new('Almacen', me_cube)
ob_light = bpy.data.objects.new('Light', light_light)
ob_camera = bpy.data.objects.new('Camera', cam_camera)
ob_techo = bpy.data.objects.new('Techo', me_cylinder)
ob_escaleras = bpy.data.objects.new('Escaleras', me_cube_002)
ob_cube_001 = bpy.data.objects.new('Cube.001', me_cube_003)
ob_cube_002 = bpy.data.objects.new('Cube.002', me_cube_004)
ob_cube = bpy.data.objects.new('Cube', me_cube_001)
ob_cube_003 = bpy.data.objects.new('Cube.003', me_cube_005)
ob_cube_004 = bpy.data.objects.new('Cube.004', me_cube_006)
ob_cube_005 = bpy.data.objects.new('Cube.005', me_cube_007)

# ---- transforms, parenting, visibility, modifiers, constraints
ob_almacen.location = (5.803, 2.628, 8.088)
ob_almacen.scale = (12.97, 17.03, 3.224)
ob_almacen.lock_rotations_4d = False
ob_almacen.empty_display_type = 'ARROWS'
ob_almacen.lineart.crease_threshold = 0.0
ob_light.location = (7.387, 3.019, 7.172)
ob_light.rotation_euler = (0.6503, 0.05522, 1.866)
ob_light.scale = (0.3888, 0.3888, 0.3888)
ob_light.lock_rotations_4d = False
ob_light.empty_display_type = 'ARROWS'
ob_light.color = (0.0, 0.0, 0.0, 0.0)
ob_light.lineart.crease_threshold = 0.0
ob_camera.location = (8.664, -0.06451, 6.804)
ob_camera.rotation_euler = (1.109, 0.0, 0.8149)
ob_camera.scale = (0.3888, 0.3888, 0.3888)
ob_camera.lock_rotations_4d = False
ob_camera.empty_display_type = 'ARROWS'
ob_camera.color = (0.0, 0.0, 0.0, 0.0)
ob_camera.display_type = 'WIRE'
ob_camera.lineart.crease_threshold = 0.0
ob_techo.location = (5.816, 2.581, 11.81)
ob_techo.rotation_euler = (-0.0, 1.571, 0.0)
ob_techo.scale = (1.671, 17.43, 13.03)
ob_escaleras.location = (19.8, 13.34, 6.514)
ob_escaleras.scale = (1.026, 0.7879, 0.1095)
_m = ob_escaleras.modifiers.new('Array', 'ARRAY')
_m.count = 8
_m.relative_offset_displace = (0.0, 0.5, -1.0)
ob_cube_001.parent = ob_escaleras
ob_cube_001.matrix_parent_inverse = Matrix(((0.379, -0.0, 0.0, -13.64), (-0.0, 0.4934, -0.0, -13.59), (0.0, -0.0, 3.55, -14.95), (-0.0, 0.0, -0.0, 1.0)))
ob_cube_001.location = (38.75, 27.56, 2.252)
ob_cube_001.scale = (0.1145, 2.017, 2.242)
ob_cube_002.parent = ob_escaleras
ob_cube_002.matrix_parent_inverse = Matrix(((0.379, -0.0, 0.0, -13.64), (-0.0, 0.4934, -0.0, -13.59), (0.0, -0.0, 3.55, -14.95), (-0.0, 0.0, -0.0, 1.0)))
ob_cube_002.location = (36.1, 25.42, 2.076)
ob_cube_002.rotation_euler = (0.0, -0.0, 1.571)
ob_cube_002.scale = (0.1145, 2.764, 2.055)
ob_cube.location = (18.9, -1.6, 8.507)
ob_cube.rotation_euler = (-0.1599, -0.0, 0.0)
ob_cube.scale = (0.05, 1.629, 0.3046)
ob_cube_003.location = (18.9, -1.6, 7.655)
ob_cube_003.rotation_euler = (-0.09603, 0.003502, -0.02297)
ob_cube_003.scale = (0.05, 1.629, 0.3046)
ob_cube_004.location = (18.9, -10.17, 8.507)
ob_cube_004.rotation_euler = (0.09413, -0.0, 0.0)
ob_cube_004.scale = (0.05, 1.629, 0.3046)
ob_cube_005.location = (18.9, -10.17, 7.655)
ob_cube_005.rotation_euler = (-0.05301, 0.004487, -0.0228)
ob_cube_005.scale = (0.05, 1.629, 0.3046)

# ---- collection membership
col_collection.objects.link(ob_almacen)
col_collection.objects.link(ob_light)
col_collection.objects.link(ob_camera)
col_collection.objects.link(ob_techo)
col_collection.objects.link(ob_escaleras)
col_collection.objects.link(ob_cube_001)
col_collection.objects.link(ob_cube_002)
col_collection.objects.link(ob_cube)
col_collection.objects.link(ob_cube_003)
col_collection.objects.link(ob_cube_004)
col_collection.objects.link(ob_cube_005)

# ---- scene / render settings (as saved in the file)
scene.camera = ob_camera
scene.frame_start = 1; scene.frame_end = 250; scene.frame_set(1)
scene.render.engine = 'BLENDER_EEVEE_NEXT'
scene.cycles.sampling_pattern = 'TABULATED_SOBOL'
scene.cycles.use_light_tree = False
scene.view_settings.view_transform = 'Filmic'
bpy.context.view_layer.update()
